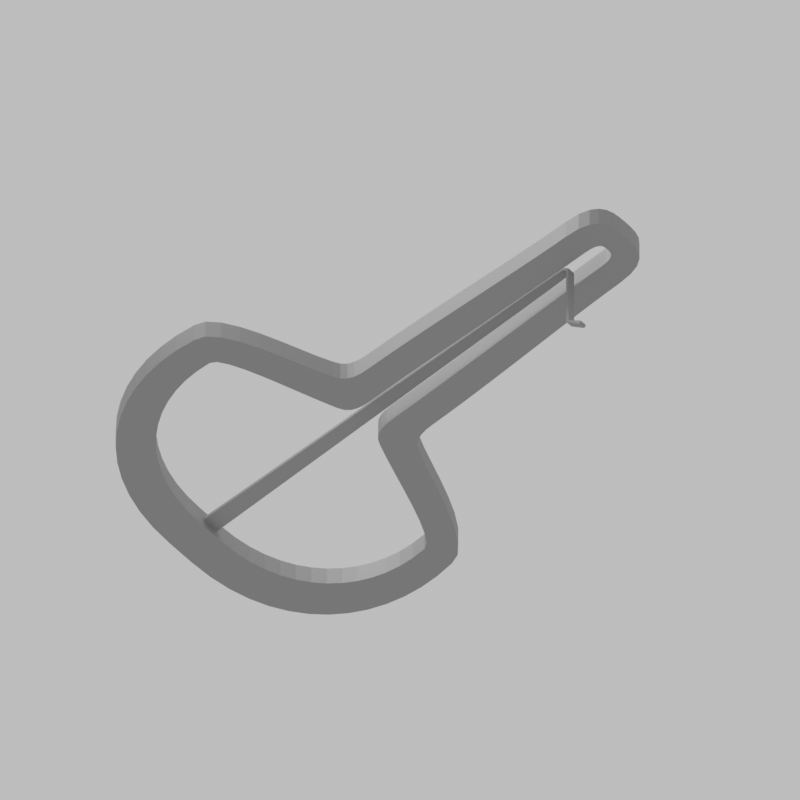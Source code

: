 # Source: 004_NEW589_gray_v004.blend  (saved by Blender 4.3.34; exported with 4.5.12 LTS)
import bpy
from mathutils import Matrix  # noqa: F401  (used for matrix-valued properties, if any)

bpy.ops.wm.read_factory_settings(use_empty=True)
scene = bpy.context.scene
scene.name = 'Scene'

# ---- collections
col_collection = bpy.data.collections.new('Collection'); scene.collection.children.link(col_collection)

# ---- materials (node trees are filled in below, after node groups)
mat_neutral_matte_gray = bpy.data.materials.new('Neutral matte gray')
mat_neutral_matte_gray.diffuse_color = (0.34, 0.34, 0.34, 1.0)

# ---- material node trees
mat_neutral_matte_gray.use_nodes = True; mat_neutral_matte_gray.node_tree.nodes.clear()
_N = mat_neutral_matte_gray.node_tree.nodes; _L = mat_neutral_matte_gray.node_tree.links
n0 = _N.new('ShaderNodeBsdfPrincipled'); n0.name = 'Principled BSDF'; n0.location = (10, 300)
n0.inputs[0].default_value = (0.34, 0.34, 0.34, 1.0)
n0.inputs[1].default_value = 0.15
n0.inputs[2].default_value = 0.58
n1 = _N.new('ShaderNodeOutputMaterial'); n1.name = 'Material Output'; n1.location = (300, 300)
_L.new(n0.outputs[0], n1.inputs[0])
n1.is_active_output = True

# ---- world
world_world = bpy.data.worlds.new('World'); scene.world = world_world
world_world.use_nodes = True; world_world.node_tree.nodes.clear()
_N = world_world.node_tree.nodes; _L = world_world.node_tree.links
n0 = _N.new('ShaderNodeOutputWorld'); n0.name = 'World Output'; n0.location = (300, 300)
n1 = _N.new('ShaderNodeBackground'); n1.name = 'Background'; n1.location = (10, 300)
n1.inputs[0].default_value = (0.85, 0.85, 0.85, 1.0)
n1.inputs[1].default_value = 0.6
_L.new(n1.outputs[0], n0.inputs[0])
n0.is_active_output = True
world_world.color = (0.65, 0.65, 0.65)
world_world.sun_shadow_jitter_overblur = 0.0

# ---- cameras
cam_camera_001 = bpy.data.cameras.new('Camera.001')
cam_camera_001.type = 'ORTHO'
cam_camera_001.clip_start = 0.001
cam_camera_001.clip_end = 10.0
cam_camera_001.ortho_scale = 0.1

# ---- lights
light_area = bpy.data.lights.new('Area', 'AREA')
light_area.energy = 0.1
light_area.shape = 'DISK'
light_area.size = 0.09
light_area.size_y = 1.0
light_area_001 = bpy.data.lights.new('Area.001', 'AREA')
light_area_001.energy = 0.06
light_area_001.shape = 'DISK'
light_area_001.size = 0.07
light_area_001.size_y = 1.0

# ---- meshes
me_closed_frame_with_integral_rear_mounting_land = bpy.data.meshes.new('Closed frame with integral rear mounting land')
me_closed_frame_with_integral_rear_mounting_land.from_pydata([(0.0, 0.0, -0.0015), (0.0, 0.002, -0.0015), (0.0001651, 0.005305, -0.0015), (0.0006472, 0.008362, -0.0015), (0.001427, 0.01116, -0.0015), (0.002484, 0.01371, -0.0015), (0.003799, 0.01599, -0.0015), (0.005353, 0.01801, -0.0015), (0.007125, 0.01975, -0.0015), (0.009096, 0.02122, -0.0015), (0.01125, 0.02241, -0.0015), (0.01356, 0.02331, -0.0015), (0.01601, 0.02393, -0.0015), (0.01858, 0.02425, -0.0015), (0.02125, 0.02428, -0.0015), (0.024, 0.024, -0.0015), (0.02545, 0.02348, -0.0015), (0.02681, 0.02206, -0.0015), (0.02808, 0.01999, -0.0015), (0.02925, 0.0175, -0.0015), (0.03033, 0.01482, -0.0015), (0.03131, 0.01219, -0.0015), (0.0322, 0.009836, -0.0015), (0.033, 0.008, -0.0015), (0.03345, 0.007178, -0.0015), (0.03409, 0.006605, -0.0015), (0.0349, 0.006243, -0.0015), (0.03587, 0.006054, -0.0015), (0.037, 0.006, -0.0015), (0.0396, 0.00598, -0.0015), (0.04236, 0.005926, -0.0015), (0.04524, 0.005844, -0.0015), (0.0482, 0.005741, -0.0015), (0.0512, 0.005624, -0.0015), (0.05419, 0.0055, -0.0015), (0.05712, 0.005376, -0.0015), (0.05996, 0.005259, -0.0015), (0.06266, 0.005156, -0.0015), (0.06518, 0.005074, -0.0015), (0.06748, 0.00502, -0.0015), (0.0695, 0.005, -0.0015), (0.07154, 0.004849, -0.0015), (0.073, 0.004429, -0.0015), (0.07397, 0.003788, -0.0015), (0.07457, 0.002976, -0.0015), (0.07487, 0.002041, -0.0015), (0.07498, 0.001033, -0.0015), (0.075, 0.0, -0.0015), (0.07498, -0.001033, -0.0015), (0.07487, -0.002041, -0.0015), (0.07457, -0.002976, -0.0015), (0.07397, -0.003788, -0.0015), (0.073, -0.004429, -0.0015), (0.07154, -0.004849, -0.0015), (0.0695, -0.005, -0.0015), (0.06748, -0.00502, -0.0015), (0.06518, -0.005074, -0.0015), (0.06266, -0.005156, -0.0015), (0.05996, -0.005259, -0.0015), (0.05712, -0.005376, -0.0015), (0.05419, -0.0055, -0.0015), (0.0512, -0.005624, -0.0015), (0.0482, -0.005741, -0.0015), (0.04524, -0.005844, -0.0015), (0.04236, -0.005926, -0.0015), (0.0396, -0.00598, -0.0015), (0.037, -0.006, -0.0015), (0.03587, -0.006054, -0.0015), (0.0349, -0.006243, -0.0015), (0.03409, -0.006605, -0.0015), (0.03345, -0.007178, -0.0015), (0.033, -0.008, -0.0015), (0.0322, -0.009836, -0.0015), (0.03131, -0.01219, -0.0015), (0.03033, -0.01482, -0.0015), (0.02925, -0.0175, -0.0015), (0.02808, -0.01999, -0.0015), (0.02681, -0.02206, -0.0015), (0.02545, -0.02348, -0.0015), (0.024, -0.024, -0.0015), (0.02125, -0.02428, -0.0015), (0.01858, -0.02425, -0.0015), (0.01601, -0.02393, -0.0015), (0.01356, -0.02331, -0.0015), (0.01125, -0.02241, -0.0015), (0.009096, -0.02122, -0.0015), (0.007125, -0.01975, -0.0015), (0.005353, -0.01801, -0.0015), (0.003799, -0.01599, -0.0015), (0.002484, -0.01371, -0.0015), (0.001427, -0.01116, -0.0015), (0.0006472, -0.008362, -0.0015), (0.0001651, -0.005305, -0.0015), (0.0, -0.002, -0.0015), (0.005, 0.0, -0.0015), (0.005, 0.002, -0.0015), (0.00512, 0.004494, -0.0015), (0.005472, 0.006828, -0.0015), (0.006043, 0.008996, -0.0015), (0.006819, 0.01099, -0.0015), (0.007788, 0.01281, -0.0015), (0.008936, 0.01444, -0.0015), (0.01025, 0.01588, -0.0015), (0.01172, 0.01711, -0.0015), (0.01332, 0.01815, -0.0015), (0.01506, 0.01897, -0.0015), (0.01691, 0.01957, -0.0015), (0.01885, 0.01995, -0.0015), (0.02089, 0.02009, -0.0015), (0.023, 0.02, -0.0015), (0.02379, 0.01952, -0.0015), (0.02466, 0.0182, -0.0015), (0.02557, 0.01626, -0.0015), (0.0265, 0.01388, -0.0015), (0.02743, 0.01126, -0.0015), (0.02834, 0.008609, -0.0015), (0.02921, 0.006123, -0.0015), (0.03, 0.004, -0.0015), (0.03045, 0.003139, -0.0015), (0.03109, 0.002562, -0.0015), (0.0319, 0.002214, -0.0015), (0.03287, 0.002045, -0.0015), (0.034, 0.002, -0.0015), (0.03664, 0.00199, -0.0015), (0.03951, 0.001963, -0.0015), (0.04257, 0.001922, -0.0015), (0.04576, 0.00187, -0.0015), (0.04902, 0.001812, -0.0015), (0.05231, 0.00175, -0.0015), (0.05557, 0.001688, -0.0015), (0.05874, 0.00163, -0.0015), (0.06177, 0.001578, -0.0015), (0.06461, 0.001537, -0.0015), (0.06721, 0.00151, -0.0015), (0.0695, 0.0015, -0.0015), (0.07043, 0.001459, -0.0015), (0.07109, 0.001343, -0.0015), (0.07153, 0.001162, -0.0015), (0.0718, 0.0009262, -0.0015), (0.07194, 0.0006472, -0.0015), (0.07199, 0.000335, -0.0015), (0.072, 0.0, -0.0015), (0.07199, -0.000335, -0.0015), (0.07194, -0.0006472, -0.0015), (0.0718, -0.0009262, -0.0015), (0.07153, -0.001162, -0.0015), (0.07109, -0.001343, -0.0015), (0.07043, -0.001459, -0.0015), (0.0695, -0.0015, -0.0015), (0.06721, -0.00151, -0.0015), (0.06461, -0.001537, -0.0015), (0.06177, -0.001578, -0.0015), (0.05874, -0.00163, -0.0015), (0.05557, -0.001688, -0.0015), (0.05231, -0.00175, -0.0015), (0.04902, -0.001812, -0.0015), (0.04576, -0.00187, -0.0015), (0.04257, -0.001922, -0.0015), (0.03951, -0.001963, -0.0015), (0.03664, -0.00199, -0.0015), (0.034, -0.002, -0.0015), (0.03287, -0.002045, -0.0015), (0.0319, -0.002214, -0.0015), (0.03109, -0.002562, -0.0015), (0.03045, -0.003139, -0.0015), (0.03, -0.004, -0.0015), (0.02921, -0.006123, -0.0015), (0.02834, -0.008609, -0.0015), (0.02743, -0.01126, -0.0015), (0.0265, -0.01388, -0.0015), (0.02557, -0.01626, -0.0015), (0.02466, -0.0182, -0.0015), (0.02379, -0.01952, -0.0015), (0.023, -0.02, -0.0015), (0.02089, -0.02009, -0.0015), (0.01885, -0.01995, -0.0015), (0.01691, -0.01957, -0.0015), (0.01506, -0.01897, -0.0015), (0.01332, -0.01815, -0.0015), (0.01172, -0.01711, -0.0015), (0.01025, -0.01588, -0.0015), (0.008936, -0.01444, -0.0015), (0.007788, -0.01281, -0.0015), (0.006819, -0.01099, -0.0015), (0.006043, -0.008996, -0.0015), (0.005472, -0.006828, -0.0015), (0.00512, -0.004494, -0.0015), (0.005, -0.002, -0.0015), (0.0, 0.0, 0.0015), (0.0, 0.002, 0.0015), (0.0001651, 0.005305, 0.0015), (0.0006472, 0.008362, 0.0015), (0.001427, 0.01116, 0.0015), (0.002484, 0.01371, 0.0015), (0.003799, 0.01599, 0.0015), (0.005353, 0.01801, 0.0015), (0.007125, 0.01975, 0.0015), (0.009096, 0.02122, 0.0015), (0.01125, 0.02241, 0.0015), (0.01356, 0.02331, 0.0015), (0.01601, 0.02393, 0.0015), (0.01858, 0.02425, 0.0015), (0.02125, 0.02428, 0.0015), (0.024, 0.024, 0.0015), (0.02545, 0.02348, 0.0015), (0.02681, 0.02206, 0.0015), (0.02808, 0.01999, 0.0015), (0.02925, 0.0175, 0.0015), (0.03033, 0.01482, 0.0015), (0.03131, 0.01219, 0.0015), (0.0322, 0.009836, 0.0015), (0.033, 0.008, 0.0015), (0.03345, 0.007178, 0.0015), (0.03409, 0.006605, 0.0015), (0.0349, 0.006243, 0.0015), (0.03587, 0.006054, 0.0015), (0.037, 0.006, 0.0015), (0.0396, 0.00598, 0.0015), (0.04236, 0.005926, 0.0015), (0.04524, 0.005844, 0.0015), (0.0482, 0.005741, 0.0015), (0.0512, 0.005624, 0.0015), (0.05419, 0.0055, 0.0015), (0.05712, 0.005376, 0.0015), (0.05996, 0.005259, 0.0015), (0.06266, 0.005156, 0.0015), (0.06518, 0.005074, 0.0015), (0.06748, 0.00502, 0.0015), (0.0695, 0.005, 0.0015), (0.07154, 0.004849, 0.0015), (0.073, 0.004429, 0.0015), (0.07397, 0.003788, 0.0015), (0.07457, 0.002976, 0.0015), (0.07487, 0.002041, 0.0015), (0.07498, 0.001033, 0.0015), (0.075, 0.0, 0.0015), (0.07498, -0.001033, 0.0015), (0.07487, -0.002041, 0.0015), (0.07457, -0.002976, 0.0015), (0.07397, -0.003788, 0.0015), (0.073, -0.004429, 0.0015), (0.07154, -0.004849, 0.0015), (0.0695, -0.005, 0.0015), (0.06748, -0.00502, 0.0015), (0.06518, -0.005074, 0.0015), (0.06266, -0.005156, 0.0015), (0.05996, -0.005259, 0.0015), (0.05712, -0.005376, 0.0015), (0.05419, -0.0055, 0.0015), (0.0512, -0.005624, 0.0015), (0.0482, -0.005741, 0.0015), (0.04524, -0.005844, 0.0015), (0.04236, -0.005926, 0.0015), (0.0396, -0.00598, 0.0015), (0.037, -0.006, 0.0015), (0.03587, -0.006054, 0.0015), (0.0349, -0.006243, 0.0015), (0.03409, -0.006605, 0.0015), (0.03345, -0.007178, 0.0015), (0.033, -0.008, 0.0015), (0.0322, -0.009836, 0.0015), (0.03131, -0.01219, 0.0015), (0.03033, -0.01482, 0.0015), (0.02925, -0.0175, 0.0015), (0.02808, -0.01999, 0.0015), (0.02681, -0.02206, 0.0015), (0.02545, -0.02348, 0.0015), (0.024, -0.024, 0.0015), (0.02125, -0.02428, 0.0015), (0.01858, -0.02425, 0.0015), (0.01601, -0.02393, 0.0015), (0.01356, -0.02331, 0.0015), (0.01125, -0.02241, 0.0015), (0.009096, -0.02122, 0.0015), (0.007125, -0.01975, 0.0015), (0.005353, -0.01801, 0.0015), (0.003799, -0.01599, 0.0015), (0.002484, -0.01371, 0.0015), (0.001427, -0.01116, 0.0015), (0.0006472, -0.008362, 0.0015), (0.0001651, -0.005305, 0.0015), (0.0, -0.002, 0.0015), (0.005, 0.0, 0.0015), (0.005, 0.002, 0.0015), (0.00512, 0.004494, 0.0015), (0.005472, 0.006828, 0.0015), (0.006043, 0.008996, 0.0015), (0.006819, 0.01099, 0.0015), (0.007788, 0.01281, 0.0015), (0.008936, 0.01444, 0.0015), (0.01025, 0.01588, 0.0015), (0.01172, 0.01711, 0.0015), (0.01332, 0.01815, 0.0015), (0.01506, 0.01897, 0.0015), (0.01691, 0.01957, 0.0015), (0.01885, 0.01995, 0.0015), (0.02089, 0.02009, 0.0015), (0.023, 0.02, 0.0015), (0.02379, 0.01952, 0.0015), (0.02466, 0.0182, 0.0015), (0.02557, 0.01626, 0.0015), (0.0265, 0.01388, 0.0015), (0.02743, 0.01126, 0.0015), (0.02834, 0.008609, 0.0015), (0.02921, 0.006123, 0.0015), (0.03, 0.004, 0.0015), (0.03045, 0.003139, 0.0015), (0.03109, 0.002562, 0.0015), (0.0319, 0.002214, 0.0015), (0.03287, 0.002045, 0.0015), (0.034, 0.002, 0.0015), (0.03664, 0.00199, 0.0015), (0.03951, 0.001963, 0.0015), (0.04257, 0.001922, 0.0015), (0.04576, 0.00187, 0.0015), (0.04902, 0.001812, 0.0015), (0.05231, 0.00175, 0.0015), (0.05557, 0.001688, 0.0015), (0.05874, 0.00163, 0.0015), (0.06177, 0.001578, 0.0015), (0.06461, 0.001537, 0.0015), (0.06721, 0.00151, 0.0015), (0.0695, 0.0015, 0.0015), (0.07043, 0.001459, 0.0015), (0.07109, 0.001343, 0.0015), (0.07153, 0.001162, 0.0015), (0.0718, 0.0009262, 0.0015), (0.07194, 0.0006472, 0.0015), (0.07199, 0.000335, 0.0015), (0.072, 0.0, 0.0015), (0.07199, -0.000335, 0.0015), (0.07194, -0.0006472, 0.0015), (0.0718, -0.0009262, 0.0015), (0.07153, -0.001162, 0.0015), (0.07109, -0.001343, 0.0015), (0.07043, -0.001459, 0.0015), (0.0695, -0.0015, 0.0015), (0.06721, -0.00151, 0.0015), (0.06461, -0.001537, 0.0015), (0.06177, -0.001578, 0.0015), (0.05874, -0.00163, 0.0015), (0.05557, -0.001688, 0.0015), (0.05231, -0.00175, 0.0015), (0.04902, -0.001812, 0.0015), (0.04576, -0.00187, 0.0015), (0.04257, -0.001922, 0.0015), (0.03951, -0.001963, 0.0015), (0.03664, -0.00199, 0.0015), (0.034, -0.002, 0.0015), (0.03287, -0.002045, 0.0015), (0.0319, -0.002214, 0.0015), (0.03109, -0.002562, 0.0015), (0.03045, -0.003139, 0.0015), (0.03, -0.004, 0.0015), (0.02921, -0.006123, 0.0015), (0.02834, -0.008609, 0.0015), (0.02743, -0.01126, 0.0015), (0.0265, -0.01388, 0.0015), (0.02557, -0.01626, 0.0015), (0.02466, -0.0182, 0.0015), (0.02379, -0.01952, 0.0015), (0.023, -0.02, 0.0015), (0.02089, -0.02009, 0.0015), (0.01885, -0.01995, 0.0015), (0.01691, -0.01957, 0.0015), (0.01506, -0.01897, 0.0015), (0.01332, -0.01815, 0.0015), (0.01172, -0.01711, 0.0015), (0.01025, -0.01588, 0.0015), (0.008936, -0.01444, 0.0015), (0.007788, -0.01281, 0.0015), (0.006819, -0.01099, 0.0015), (0.006043, -0.008996, 0.0015), (0.005472, -0.006828, 0.0015), (0.00512, -0.004494, 0.0015), (0.005, -0.002, 0.0015)], [], [(0, 95, 94), (188, 283, 189), (0, 189, 1), (94, 283, 282), (1, 96, 95), (189, 284, 190), (1, 190, 2), (95, 284, 283), (2, 97, 96), (190, 285, 191), (2, 191, 3), (96, 285, 284), (3, 98, 97), (191, 286, 192), (3, 192, 4), (97, 286, 285), (4, 99, 98), (192, 287, 193), (4, 193, 5), (98, 287, 286), (5, 100, 99), (193, 288, 194), (5, 194, 6), (99, 288, 287), (6, 101, 100), (194, 289, 195), (6, 195, 7), (100, 289, 288), (7, 102, 101), (195, 290, 196), (7, 196, 8), (101, 290, 289), (8, 103, 102), (196, 291, 197), (8, 197, 9), (102, 291, 290), (9, 104, 103), (197, 292, 198), (9, 198, 10), (103, 292, 291), (10, 105, 104), (198, 293, 199), (10, 199, 11), (104, 293, 292), (11, 106, 105), (199, 294, 200), (11, 200, 12), (105, 294, 293), (12, 107, 106), (200, 295, 201), (12, 201, 13), (106, 295, 294), (13, 108, 107), (201, 296, 202), (13, 202, 14), (107, 296, 295), (14, 109, 108), (202, 297, 203), (14, 203, 15), (108, 297, 296), (15, 110, 109), (203, 298, 204), (15, 204, 16), (109, 298, 297), (16, 111, 110), (204, 299, 205), (16, 205, 17), (110, 299, 298), (17, 112, 111), (205, 300, 206), (17, 206, 18), (111, 300, 299), (18, 113, 112), (206, 301, 207), (18, 207, 19), (112, 301, 300), (19, 114, 113), (207, 302, 208), (19, 208, 20), (113, 302, 301), (20, 115, 114), (208, 303, 209), (20, 209, 21), (114, 303, 302), (21, 116, 115), (209, 304, 210), (21, 210, 22), (115, 304, 303), (22, 117, 116), (210, 305, 211), (22, 211, 23), (116, 305, 304), (23, 118, 117), (211, 306, 212), (23, 212, 24), (117, 306, 305), (24, 119, 118), (212, 307, 213), (24, 213, 25), (118, 307, 306), (25, 120, 119), (213, 308, 214), (25, 214, 26), (119, 308, 307), (26, 121, 120), (214, 309, 215), (26, 215, 27), (120, 309, 308), (27, 122, 121), (215, 310, 216), (27, 216, 28), (121, 310, 309), (28, 123, 122), (216, 311, 217), (28, 217, 29), (122, 311, 310), (29, 124, 123), (217, 312, 218), (29, 218, 30), (123, 312, 311), (30, 125, 124), (218, 313, 219), (30, 219, 31), (124, 313, 312), (31, 126, 125), (219, 314, 220), (31, 220, 32), (125, 314, 313), (32, 127, 126), (220, 315, 221), (32, 221, 33), (126, 315, 314), (33, 128, 127), (221, 316, 222), (33, 222, 34), (127, 316, 315), (34, 129, 128), (222, 317, 223), (34, 223, 35), (128, 317, 316), (35, 130, 129), (223, 318, 224), (35, 224, 36), (129, 318, 317), (36, 131, 130), (224, 319, 225), (36, 225, 37), (130, 319, 318), (37, 132, 131), (225, 320, 226), (37, 226, 38), (131, 320, 319), (38, 133, 132), (226, 321, 227), (38, 227, 39), (132, 321, 320), (39, 134, 133), (227, 322, 228), (39, 228, 40), (133, 322, 321), (40, 135, 134), (228, 323, 229), (40, 229, 41), (134, 323, 322), (41, 136, 135), (229, 324, 230), (41, 230, 42), (135, 324, 323), (42, 137, 136), (230, 325, 231), (42, 231, 43), (136, 325, 324), (43, 138, 137), (231, 326, 232), (43, 232, 44), (137, 326, 325), (44, 139, 138), (232, 327, 233), (44, 233, 45), (138, 327, 326), (45, 140, 139), (233, 328, 234), (45, 234, 46), (139, 328, 327), (46, 141, 140), (234, 329, 235), (46, 235, 47), (140, 329, 328), (47, 142, 141), (235, 330, 236), (47, 236, 48), (141, 330, 329), (48, 143, 142), (236, 331, 237), (48, 237, 49), (142, 331, 330), (49, 144, 143), (237, 332, 238), (49, 238, 50), (143, 332, 331), (50, 145, 144), (238, 333, 239), (50, 239, 51), (144, 333, 332), (51, 146, 145), (239, 334, 240), (51, 240, 52), (145, 334, 333), (52, 147, 146), (240, 335, 241), (52, 241, 53), (146, 335, 334), (53, 148, 147), (241, 336, 242), (53, 242, 54), (147, 336, 335), (54, 149, 148), (242, 337, 243), (54, 243, 55), (148, 337, 336), (55, 150, 149), (243, 338, 244), (55, 244, 56), (149, 338, 337), (56, 151, 150), (244, 339, 245), (56, 245, 57), (150, 339, 338), (57, 152, 151), (245, 340, 246), (57, 246, 58), (151, 340, 339), (58, 153, 152), (246, 341, 247), (58, 247, 59), (152, 341, 340), (59, 154, 153), (247, 342, 248), (59, 248, 60), (153, 342, 341), (60, 155, 154), (248, 343, 249), (60, 249, 61), (154, 343, 342), (61, 156, 155), (249, 344, 250), (61, 250, 62), (155, 344, 343), (62, 157, 156), (250, 345, 251), (62, 251, 63), (156, 345, 344), (63, 158, 157), (251, 346, 252), (63, 252, 64), (157, 346, 345), (64, 159, 158), (252, 347, 253), (64, 253, 65), (158, 347, 346), (65, 160, 159), (253, 348, 254), (65, 254, 66), (159, 348, 347), (66, 161, 160), (254, 349, 255), (66, 255, 67), (160, 349, 348), (67, 162, 161), (255, 350, 256), (67, 256, 68), (161, 350, 349), (68, 163, 162), (256, 351, 257), (68, 257, 69), (162, 351, 350), (69, 164, 163), (257, 352, 258), (69, 258, 70), (163, 352, 351), (70, 165, 164), (258, 353, 259), (70, 259, 71), (164, 353, 352), (71, 166, 165), (259, 354, 260), (71, 260, 72), (165, 354, 353), (72, 167, 166), (260, 355, 261), (72, 261, 73), (166, 355, 354), (73, 168, 167), (261, 356, 262), (73, 262, 74), (167, 356, 355), (74, 169, 168), (262, 357, 263), (74, 263, 75), (168, 357, 356), (75, 170, 169), (263, 358, 264), (75, 264, 76), (169, 358, 357), (76, 171, 170), (264, 359, 265), (76, 265, 77), (170, 359, 358), (77, 172, 171), (265, 360, 266), (77, 266, 78), (171, 360, 359), (78, 173, 172), (266, 361, 267), (78, 267, 79), (172, 361, 360), (79, 174, 173), (267, 362, 268), (79, 268, 80), (173, 362, 361), (80, 175, 174), (268, 363, 269), (80, 269, 81), (174, 363, 362), (81, 176, 175), (269, 364, 270), (81, 270, 82), (175, 364, 363), (82, 177, 176), (270, 365, 271), (82, 271, 83), (176, 365, 364), (83, 178, 177), (271, 366, 272), (83, 272, 84), (177, 366, 365), (84, 179, 178), (272, 367, 273), (84, 273, 85), (178, 367, 366), (85, 180, 179), (273, 368, 274), (85, 274, 86), (179, 368, 367), (86, 181, 180), (274, 369, 275), (86, 275, 87), (180, 369, 368), (87, 182, 181), (275, 370, 276), (87, 276, 88), (181, 370, 369), (88, 183, 182), (276, 371, 277), (88, 277, 89), (182, 371, 370), (89, 184, 183), (277, 372, 278), (89, 278, 90), (183, 372, 371), (90, 185, 184), (278, 373, 279), (90, 279, 91), (184, 373, 372), (91, 186, 185), (279, 374, 280), (91, 280, 92), (185, 374, 373), (92, 187, 186), (280, 375, 281), (92, 281, 93), (186, 375, 374), (93, 94, 187), (281, 282, 188), (93, 188, 0), (187, 282, 375), (0, 1, 95), (188, 282, 283), (0, 188, 189), (94, 95, 283), (1, 2, 96), (189, 283, 284), (1, 189, 190), (95, 96, 284), (2, 3, 97), (190, 284, 285), (2, 190, 191), (96, 97, 285), (3, 4, 98), (191, 285, 286), (3, 191, 192), (97, 98, 286), (4, 5, 99), (192, 286, 287), (4, 192, 193), (98, 99, 287), (5, 6, 100), (193, 287, 288), (5, 193, 194), (99, 100, 288), (6, 7, 101), (194, 288, 289), (6, 194, 195), (100, 101, 289), (7, 8, 102), (195, 289, 290), (7, 195, 196), (101, 102, 290), (8, 9, 103), (196, 290, 291), (8, 196, 197), (102, 103, 291), (9, 10, 104), (197, 291, 292), (9, 197, 198), (103, 104, 292), (10, 11, 105), (198, 292, 293), (10, 198, 199), (104, 105, 293), (11, 12, 106), (199, 293, 294), (11, 199, 200), (105, 106, 294), (12, 13, 107), (200, 294, 295), (12, 200, 201), (106, 107, 295), (13, 14, 108), (201, 295, 296), (13, 201, 202), (107, 108, 296), (14, 15, 109), (202, 296, 297), (14, 202, 203), (108, 109, 297), (15, 16, 110), (203, 297, 298), (15, 203, 204), (109, 110, 298), (16, 17, 111), (204, 298, 299), (16, 204, 205), (110, 111, 299), (17, 18, 112), (205, 299, 300), (17, 205, 206), (111, 112, 300), (18, 19, 113), (206, 300, 301), (18, 206, 207), (112, 113, 301), (19, 20, 114), (207, 301, 302), (19, 207, 208), (113, 114, 302), (20, 21, 115), (208, 302, 303), (20, 208, 209), (114, 115, 303), (21, 22, 116), (209, 303, 304), (21, 209, 210), (115, 116, 304), (22, 23, 117), (210, 304, 305), (22, 210, 211), (116, 117, 305), (23, 24, 118), (211, 305, 306), (23, 211, 212), (117, 118, 306), (24, 25, 119), (212, 306, 307), (24, 212, 213), (118, 119, 307), (25, 26, 120), (213, 307, 308), (25, 213, 214), (119, 120, 308), (26, 27, 121), (214, 308, 309), (26, 214, 215), (120, 121, 309), (27, 28, 122), (215, 309, 310), (27, 215, 216), (121, 122, 310), (28, 29, 123), (216, 310, 311), (28, 216, 217), (122, 123, 311), (29, 30, 124), (217, 311, 312), (29, 217, 218), (123, 124, 312), (30, 31, 125), (218, 312, 313), (30, 218, 219), (124, 125, 313), (31, 32, 126), (219, 313, 314), (31, 219, 220), (125, 126, 314), (32, 33, 127), (220, 314, 315), (32, 220, 221), (126, 127, 315), (33, 34, 128), (221, 315, 316), (33, 221, 222), (127, 128, 316), (34, 35, 129), (222, 316, 317), (34, 222, 223), (128, 129, 317), (35, 36, 130), (223, 317, 318), (35, 223, 224), (129, 130, 318), (36, 37, 131), (224, 318, 319), (36, 224, 225), (130, 131, 319), (37, 38, 132), (225, 319, 320), (37, 225, 226), (131, 132, 320), (38, 39, 133), (226, 320, 321), (38, 226, 227), (132, 133, 321), (39, 40, 134), (227, 321, 322), (39, 227, 228), (133, 134, 322), (40, 41, 135), (228, 322, 323), (40, 228, 229), (134, 135, 323), (41, 42, 136), (229, 323, 324), (41, 229, 230), (135, 136, 324), (42, 43, 137), (230, 324, 325), (42, 230, 231), (136, 137, 325), (43, 44, 138), (231, 325, 326), (43, 231, 232), (137, 138, 326), (44, 45, 139), (232, 326, 327), (44, 232, 233), (138, 139, 327), (45, 46, 140), (233, 327, 328), (45, 233, 234), (139, 140, 328), (46, 47, 141), (234, 328, 329), (46, 234, 235), (140, 141, 329), (47, 48, 142), (235, 329, 330), (47, 235, 236), (141, 142, 330), (48, 49, 143), (236, 330, 331), (48, 236, 237), (142, 143, 331), (49, 50, 144), (237, 331, 332), (49, 237, 238), (143, 144, 332), (50, 51, 145), (238, 332, 333), (50, 238, 239), (144, 145, 333), (51, 52, 146), (239, 333, 334), (51, 239, 240), (145, 146, 334), (52, 53, 147), (240, 334, 335), (52, 240, 241), (146, 147, 335), (53, 54, 148), (241, 335, 336), (53, 241, 242), (147, 148, 336), (54, 55, 149), (242, 336, 337), (54, 242, 243), (148, 149, 337), (55, 56, 150), (243, 337, 338), (55, 243, 244), (149, 150, 338), (56, 57, 151), (244, 338, 339), (56, 244, 245), (150, 151, 339), (57, 58, 152), (245, 339, 340), (57, 245, 246), (151, 152, 340), (58, 59, 153), (246, 340, 341), (58, 246, 247), (152, 153, 341), (59, 60, 154), (247, 341, 342), (59, 247, 248), (153, 154, 342), (60, 61, 155), (248, 342, 343), (60, 248, 249), (154, 155, 343), (61, 62, 156), (249, 343, 344), (61, 249, 250), (155, 156, 344), (62, 63, 157), (250, 344, 345), (62, 250, 251), (156, 157, 345), (63, 64, 158), (251, 345, 346), (63, 251, 252), (157, 158, 346), (64, 65, 159), (252, 346, 347), (64, 252, 253), (158, 159, 347), (65, 66, 160), (253, 347, 348), (65, 253, 254), (159, 160, 348), (66, 67, 161), (254, 348, 349), (66, 254, 255), (160, 161, 349), (67, 68, 162), (255, 349, 350), (67, 255, 256), (161, 162, 350), (68, 69, 163), (256, 350, 351), (68, 256, 257), (162, 163, 351), (69, 70, 164), (257, 351, 352), (69, 257, 258), (163, 164, 352), (70, 71, 165), (258, 352, 353), (70, 258, 259), (164, 165, 353), (71, 72, 166), (259, 353, 354), (71, 259, 260), (165, 166, 354), (72, 73, 167), (260, 354, 355), (72, 260, 261), (166, 167, 355), (73, 74, 168), (261, 355, 356), (73, 261, 262), (167, 168, 356), (74, 75, 169), (262, 356, 357), (74, 262, 263), (168, 169, 357), (75, 76, 170), (263, 357, 358), (75, 263, 264), (169, 170, 358), (76, 77, 171), (264, 358, 359), (76, 264, 265), (170, 171, 359), (77, 78, 172), (265, 359, 360), (77, 265, 266), (171, 172, 360), (78, 79, 173), (266, 360, 361), (78, 266, 267), (172, 173, 361), (79, 80, 174), (267, 361, 362), (79, 267, 268), (173, 174, 362), (80, 81, 175), (268, 362, 363), (80, 268, 269), (174, 175, 363), (81, 82, 176), (269, 363, 364), (81, 269, 270), (175, 176, 364), (82, 83, 177), (270, 364, 365), (82, 270, 271), (176, 177, 365), (83, 84, 178), (271, 365, 366), (83, 271, 272), (177, 178, 366), (84, 85, 179), (272, 366, 367), (84, 272, 273), (178, 179, 367), (85, 86, 180), (273, 367, 368), (85, 273, 274), (179, 180, 368), (86, 87, 181), (274, 368, 369), (86, 274, 275), (180, 181, 369), (87, 88, 182), (275, 369, 370), (87, 275, 276), (181, 182, 370), (88, 89, 183), (276, 370, 371), (88, 276, 277), (182, 183, 371), (89, 90, 184), (277, 371, 372), (89, 277, 278), (183, 184, 372), (90, 91, 185), (278, 372, 373), (90, 278, 279), (184, 185, 373), (91, 92, 186), (279, 373, 374), (91, 279, 280), (185, 186, 374), (92, 93, 187), (280, 374, 375), (92, 280, 281), (186, 187, 375), (93, 0, 94), (281, 375, 282), (93, 281, 188), (187, 94, 282)])
me_closed_frame_with_integral_rear_mounting_land.materials.append(mat_neutral_matte_gray)
me_closed_frame_with_integral_rear_mounting_land.update()
me_captured_flat_reed_with_bent_playing_tip = bpy.data.meshes.new('Captured flat reed with bent playing tip')
me_captured_flat_reed_with_bent_playing_tip.from_pydata([(0.005, -0.00125, -0.00022), (0.005, 0.00125, -0.00022), (0.005, 0.00125, 0.00022), (0.005, -0.00125, 0.00022), (0.061, -0.00065, -0.00022), (0.061, 0.00065, -0.00022), (0.061, 0.00065, 0.00022), (0.061, -0.00065, 0.00022), (0.065, -0.00055, -0.00022), (0.065, 0.00055, -0.00022), (0.065, 0.00055, 0.00022), (0.065, -0.00055, 0.00022), (0.06554, -0.00055, -0.0008556), (0.06554, 0.00055, -0.0008556), (0.06586, 0.00055, -0.0005444), (0.06586, -0.00055, -0.0005444), (0.06548, -0.0005, -0.011), (0.06548, 0.0005, -0.011), (0.06592, 0.0005, -0.011), (0.06592, -0.0005, -0.011), (0.06765, -0.00048, -0.01316), (0.06765, 0.00048, -0.01316), (0.06795, 0.00048, -0.01284), (0.06795, -0.00048, -0.01284)], [], [(3, 1, 0), (0, 5, 4), (1, 6, 5), (2, 7, 6), (3, 4, 7), (4, 9, 8), (5, 10, 9), (6, 11, 10), (7, 8, 11), (8, 13, 12), (9, 14, 13), (10, 15, 14), (11, 12, 15), (12, 17, 16), (13, 18, 17), (14, 19, 18), (15, 16, 19), (16, 21, 20), (17, 22, 21), (18, 23, 22), (19, 20, 23), (20, 22, 23), (3, 2, 1), (0, 1, 5), (1, 2, 6), (2, 3, 7), (3, 0, 4), (4, 5, 9), (5, 6, 10), (6, 7, 11), (7, 4, 8), (8, 9, 13), (9, 10, 14), (10, 11, 15), (11, 8, 12), (12, 13, 17), (13, 14, 18), (14, 15, 19), (15, 12, 16), (16, 17, 21), (17, 18, 22), (18, 19, 23), (19, 16, 20), (20, 21, 22)])
me_captured_flat_reed_with_bent_playing_tip.materials.append(mat_neutral_matte_gray)
me_captured_flat_reed_with_bent_playing_tip.update()

# ---- objects
ob_closed_frame_with_integral_rear_mounting_land = bpy.data.objects.new('Closed frame with integral rear mounting land', me_closed_frame_with_integral_rear_mounting_land)
ob_captured_flat_reed_with_bent_playing_tip = bpy.data.objects.new('Captured flat reed with bent playing tip', me_captured_flat_reed_with_bent_playing_tip)
ob_area = bpy.data.objects.new('Area', light_area)
ob_area_001 = bpy.data.objects.new('Area.001', light_area_001)
ob_camera = bpy.data.objects.new('Camera', cam_camera_001)

# ---- transforms, parenting, visibility, modifiers, constraints
ob_closed_frame_with_integral_rear_mounting_land.location = (0.0, 0.0, 0.0)
ob_captured_flat_reed_with_bent_playing_tip.location = (0.0, 0.0, 0.0)
ob_area.location = (0.02, -0.04, 0.1)
ob_area_001.location = (0.07, 0.06, -0.06)
ob_camera.location = (0.105, -0.075, -0.13)
ob_camera.rotation_euler = (2.472, -8.406e-08, 0.7365)

# ---- collection membership
col_collection.objects.link(ob_closed_frame_with_integral_rear_mounting_land)
col_collection.objects.link(ob_captured_flat_reed_with_bent_playing_tip)
col_collection.objects.link(ob_area)
col_collection.objects.link(ob_area_001)
col_collection.objects.link(ob_camera)

# ---- scene / render settings (as saved in the file)
scene.camera = ob_camera
scene.frame_start = 1; scene.frame_end = 250; scene.frame_set(1)
scene.render.engine = 'CYCLES'
scene.render.resolution_x = 1024
scene.render.resolution_y = 1024
scene.cycles.use_denoising = False
scene.cycles.samples = 32
scene.view_settings.view_transform = 'Standard'
bpy.context.view_layer.update()
